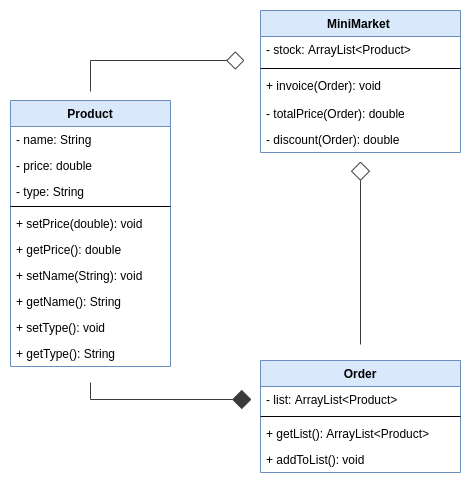

The diagram above was exported from draw.io. Its source (the exported page's mxGraphModel, read from the mxfile embedded in the PNG):
<mxGraphModel dx="1310" dy="1908" grid="1" gridSize="10" guides="1" tooltips="1" connect="1" arrows="1" fold="1" page="1" pageScale="1" pageWidth="850" pageHeight="1100" math="0" shadow="0">
  <root>
    <mxCell id="0" />
    <mxCell id="1" parent="0" />
    <mxCell id="-_OKlYaB7oNNNmQFJ_wC-19" style="edgeStyle=orthogonalEdgeStyle;rounded=0;orthogonalLoop=1;jettySize=auto;html=1;startArrow=diamond;startFill=0;endArrow=none;endFill=0;startSize=16;endSize=17;sourcePerimeterSpacing=16;targetPerimeterSpacing=9;strokeColor=#3B3B3B;strokeWidth=1;" edge="1" parent="1" source="vA0sO1iwcXvzgY9ZPlOW-1" target="lM4A__T_KBHt9PytIgLZ-1">
      <mxGeometry relative="1" as="geometry">
        <Array as="points">
          <mxPoint x="130" />
        </Array>
      </mxGeometry>
    </mxCell>
    <mxCell id="vA0sO1iwcXvzgY9ZPlOW-1" value="MiniMarket " style="swimlane;fontStyle=1;align=center;verticalAlign=top;childLayout=stackLayout;horizontal=1;startSize=26;horizontalStack=0;resizeParent=1;resizeParentMax=0;resizeLast=0;collapsible=1;marginBottom=0;fillColor=#dae8fc;strokeColor=#6c8ebf;" parent="1" vertex="1">
      <mxGeometry x="300" y="-50" width="200" height="142" as="geometry" />
    </mxCell>
    <mxCell id="-_OKlYaB7oNNNmQFJ_wC-2" value="- stock: ArrayList&lt;Product&gt;" style="text;strokeColor=none;fillColor=none;align=left;verticalAlign=top;spacingLeft=4;spacingRight=4;overflow=hidden;rotatable=0;points=[[0,0.5],[1,0.5]];portConstraint=eastwest;" vertex="1" parent="vA0sO1iwcXvzgY9ZPlOW-1">
      <mxGeometry y="26" width="200" height="28" as="geometry" />
    </mxCell>
    <mxCell id="vA0sO1iwcXvzgY9ZPlOW-3" value="" style="line;strokeWidth=1;fillColor=none;align=left;verticalAlign=middle;spacingTop=-1;spacingLeft=3;spacingRight=3;rotatable=0;labelPosition=right;points=[];portConstraint=eastwest;" parent="vA0sO1iwcXvzgY9ZPlOW-1" vertex="1">
      <mxGeometry y="54" width="200" height="8" as="geometry" />
    </mxCell>
    <mxCell id="vA0sO1iwcXvzgY9ZPlOW-4" value="+ invoice(Order): void" style="text;strokeColor=none;fillColor=none;align=left;verticalAlign=top;spacingLeft=4;spacingRight=4;overflow=hidden;rotatable=0;points=[[0,0.5],[1,0.5]];portConstraint=eastwest;" parent="vA0sO1iwcXvzgY9ZPlOW-1" vertex="1">
      <mxGeometry y="62" width="200" height="28" as="geometry" />
    </mxCell>
    <mxCell id="-_OKlYaB7oNNNmQFJ_wC-43" value="- totalPrice(Order): double" style="text;strokeColor=none;fillColor=none;align=left;verticalAlign=top;spacingLeft=4;spacingRight=4;overflow=hidden;rotatable=0;points=[[0,0.5],[1,0.5]];portConstraint=eastwest;" vertex="1" parent="vA0sO1iwcXvzgY9ZPlOW-1">
      <mxGeometry y="90" width="200" height="26" as="geometry" />
    </mxCell>
    <mxCell id="vA0sO1iwcXvzgY9ZPlOW-5" value="- discount(Order): double" style="text;strokeColor=none;fillColor=none;align=left;verticalAlign=top;spacingLeft=4;spacingRight=4;overflow=hidden;rotatable=0;points=[[0,0.5],[1,0.5]];portConstraint=eastwest;" parent="vA0sO1iwcXvzgY9ZPlOW-1" vertex="1">
      <mxGeometry y="116" width="200" height="26" as="geometry" />
    </mxCell>
    <mxCell id="-_OKlYaB7oNNNmQFJ_wC-39" style="edgeStyle=orthogonalEdgeStyle;rounded=0;orthogonalLoop=1;jettySize=auto;html=1;startArrow=none;startFill=0;endArrow=diamond;endFill=1;startSize=16;endSize=17;sourcePerimeterSpacing=16;targetPerimeterSpacing=9;strokeColor=#3B3B3B;strokeWidth=1;" edge="1" parent="1" source="lM4A__T_KBHt9PytIgLZ-1" target="-_OKlYaB7oNNNmQFJ_wC-27">
      <mxGeometry relative="1" as="geometry" />
    </mxCell>
    <mxCell id="lM4A__T_KBHt9PytIgLZ-1" value="Product" style="swimlane;fontStyle=1;align=center;verticalAlign=top;childLayout=stackLayout;horizontal=1;startSize=26;horizontalStack=0;resizeParent=1;resizeParentMax=0;resizeLast=0;collapsible=1;marginBottom=0;fillColor=#dae8fc;strokeColor=#6c8ebf;" parent="1" vertex="1">
      <mxGeometry x="50" y="40" width="160" height="266" as="geometry" />
    </mxCell>
    <mxCell id="lM4A__T_KBHt9PytIgLZ-6" value="- name: String" style="text;strokeColor=none;fillColor=none;align=left;verticalAlign=top;spacingLeft=4;spacingRight=4;overflow=hidden;rotatable=0;points=[[0,0.5],[1,0.5]];portConstraint=eastwest;" parent="lM4A__T_KBHt9PytIgLZ-1" vertex="1">
      <mxGeometry y="26" width="160" height="26" as="geometry" />
    </mxCell>
    <mxCell id="lM4A__T_KBHt9PytIgLZ-2" value="- price: double" style="text;strokeColor=none;fillColor=none;align=left;verticalAlign=top;spacingLeft=4;spacingRight=4;overflow=hidden;rotatable=0;points=[[0,0.5],[1,0.5]];portConstraint=eastwest;" parent="lM4A__T_KBHt9PytIgLZ-1" vertex="1">
      <mxGeometry y="52" width="160" height="26" as="geometry" />
    </mxCell>
    <mxCell id="lM4A__T_KBHt9PytIgLZ-10" value="- type: String" style="text;strokeColor=none;fillColor=none;align=left;verticalAlign=top;spacingLeft=4;spacingRight=4;overflow=hidden;rotatable=0;points=[[0,0.5],[1,0.5]];portConstraint=eastwest;" parent="lM4A__T_KBHt9PytIgLZ-1" vertex="1">
      <mxGeometry y="78" width="160" height="24" as="geometry" />
    </mxCell>
    <mxCell id="lM4A__T_KBHt9PytIgLZ-3" value="" style="line;strokeWidth=1;fillColor=none;align=left;verticalAlign=middle;spacingTop=-1;spacingLeft=3;spacingRight=3;rotatable=0;labelPosition=right;points=[];portConstraint=eastwest;" parent="lM4A__T_KBHt9PytIgLZ-1" vertex="1">
      <mxGeometry y="102" width="160" height="8" as="geometry" />
    </mxCell>
    <mxCell id="lM4A__T_KBHt9PytIgLZ-4" value="+ setPrice(double): void" style="text;strokeColor=none;fillColor=none;align=left;verticalAlign=top;spacingLeft=4;spacingRight=4;overflow=hidden;rotatable=0;points=[[0,0.5],[1,0.5]];portConstraint=eastwest;" parent="lM4A__T_KBHt9PytIgLZ-1" vertex="1">
      <mxGeometry y="110" width="160" height="26" as="geometry" />
    </mxCell>
    <mxCell id="lM4A__T_KBHt9PytIgLZ-5" value="+ getPrice(): double" style="text;strokeColor=none;fillColor=none;align=left;verticalAlign=top;spacingLeft=4;spacingRight=4;overflow=hidden;rotatable=0;points=[[0,0.5],[1,0.5]];portConstraint=eastwest;" parent="lM4A__T_KBHt9PytIgLZ-1" vertex="1">
      <mxGeometry y="136" width="160" height="26" as="geometry" />
    </mxCell>
    <mxCell id="lM4A__T_KBHt9PytIgLZ-8" value="+ setName(String): void" style="text;strokeColor=none;fillColor=none;align=left;verticalAlign=top;spacingLeft=4;spacingRight=4;overflow=hidden;rotatable=0;points=[[0,0.5],[1,0.5]];portConstraint=eastwest;" parent="lM4A__T_KBHt9PytIgLZ-1" vertex="1">
      <mxGeometry y="162" width="160" height="26" as="geometry" />
    </mxCell>
    <mxCell id="lM4A__T_KBHt9PytIgLZ-9" value="+ getName(): String" style="text;strokeColor=none;fillColor=none;align=left;verticalAlign=top;spacingLeft=4;spacingRight=4;overflow=hidden;rotatable=0;points=[[0,0.5],[1,0.5]];portConstraint=eastwest;" parent="lM4A__T_KBHt9PytIgLZ-1" vertex="1">
      <mxGeometry y="188" width="160" height="26" as="geometry" />
    </mxCell>
    <mxCell id="lM4A__T_KBHt9PytIgLZ-7" value="+ setType(): void" style="text;strokeColor=none;fillColor=none;align=left;verticalAlign=top;spacingLeft=4;spacingRight=4;overflow=hidden;rotatable=0;points=[[0,0.5],[1,0.5]];portConstraint=eastwest;" parent="lM4A__T_KBHt9PytIgLZ-1" vertex="1">
      <mxGeometry y="214" width="160" height="26" as="geometry" />
    </mxCell>
    <mxCell id="lM4A__T_KBHt9PytIgLZ-11" value="+ getType(): String " style="text;strokeColor=none;fillColor=none;align=left;verticalAlign=top;spacingLeft=4;spacingRight=4;overflow=hidden;rotatable=0;points=[[0,0.5],[1,0.5]];portConstraint=eastwest;" parent="lM4A__T_KBHt9PytIgLZ-1" vertex="1">
      <mxGeometry y="240" width="160" height="26" as="geometry" />
    </mxCell>
    <mxCell id="-_OKlYaB7oNNNmQFJ_wC-42" style="edgeStyle=orthogonalEdgeStyle;rounded=0;orthogonalLoop=1;jettySize=auto;html=1;startArrow=none;startFill=0;endArrow=diamond;endFill=0;startSize=16;endSize=17;sourcePerimeterSpacing=16;targetPerimeterSpacing=9;strokeColor=#3B3B3B;strokeWidth=1;" edge="1" parent="1" source="-_OKlYaB7oNNNmQFJ_wC-26" target="vA0sO1iwcXvzgY9ZPlOW-1">
      <mxGeometry relative="1" as="geometry" />
    </mxCell>
    <mxCell id="-_OKlYaB7oNNNmQFJ_wC-26" value="Order" style="swimlane;fontStyle=1;align=center;verticalAlign=top;childLayout=stackLayout;horizontal=1;startSize=26;horizontalStack=0;resizeParent=1;resizeParentMax=0;resizeLast=0;collapsible=1;marginBottom=0;fillColor=#dae8fc;strokeColor=#6c8ebf;" vertex="1" parent="1">
      <mxGeometry x="300" y="300" width="200" height="112" as="geometry" />
    </mxCell>
    <mxCell id="-_OKlYaB7oNNNmQFJ_wC-27" value="- list: ArrayList&lt;Product&gt;" style="text;strokeColor=none;fillColor=none;align=left;verticalAlign=top;spacingLeft=4;spacingRight=4;overflow=hidden;rotatable=0;points=[[0,0.5],[1,0.5]];portConstraint=eastwest;" vertex="1" parent="-_OKlYaB7oNNNmQFJ_wC-26">
      <mxGeometry y="26" width="200" height="26" as="geometry" />
    </mxCell>
    <mxCell id="-_OKlYaB7oNNNmQFJ_wC-28" value="" style="line;strokeWidth=1;fillColor=none;align=left;verticalAlign=middle;spacingTop=-1;spacingLeft=3;spacingRight=3;rotatable=0;labelPosition=right;points=[];portConstraint=eastwest;" vertex="1" parent="-_OKlYaB7oNNNmQFJ_wC-26">
      <mxGeometry y="52" width="200" height="8" as="geometry" />
    </mxCell>
    <mxCell id="-_OKlYaB7oNNNmQFJ_wC-29" value="+ getList(): ArrayList&lt;Product&gt;" style="text;strokeColor=none;fillColor=none;align=left;verticalAlign=top;spacingLeft=4;spacingRight=4;overflow=hidden;rotatable=0;points=[[0,0.5],[1,0.5]];portConstraint=eastwest;" vertex="1" parent="-_OKlYaB7oNNNmQFJ_wC-26">
      <mxGeometry y="60" width="200" height="26" as="geometry" />
    </mxCell>
    <mxCell id="-_OKlYaB7oNNNmQFJ_wC-32" value="+ addToList(): void" style="text;strokeColor=none;fillColor=none;align=left;verticalAlign=top;spacingLeft=4;spacingRight=4;overflow=hidden;rotatable=0;points=[[0,0.5],[1,0.5]];portConstraint=eastwest;" vertex="1" parent="-_OKlYaB7oNNNmQFJ_wC-26">
      <mxGeometry y="86" width="200" height="26" as="geometry" />
    </mxCell>
  </root>
</mxGraphModel>